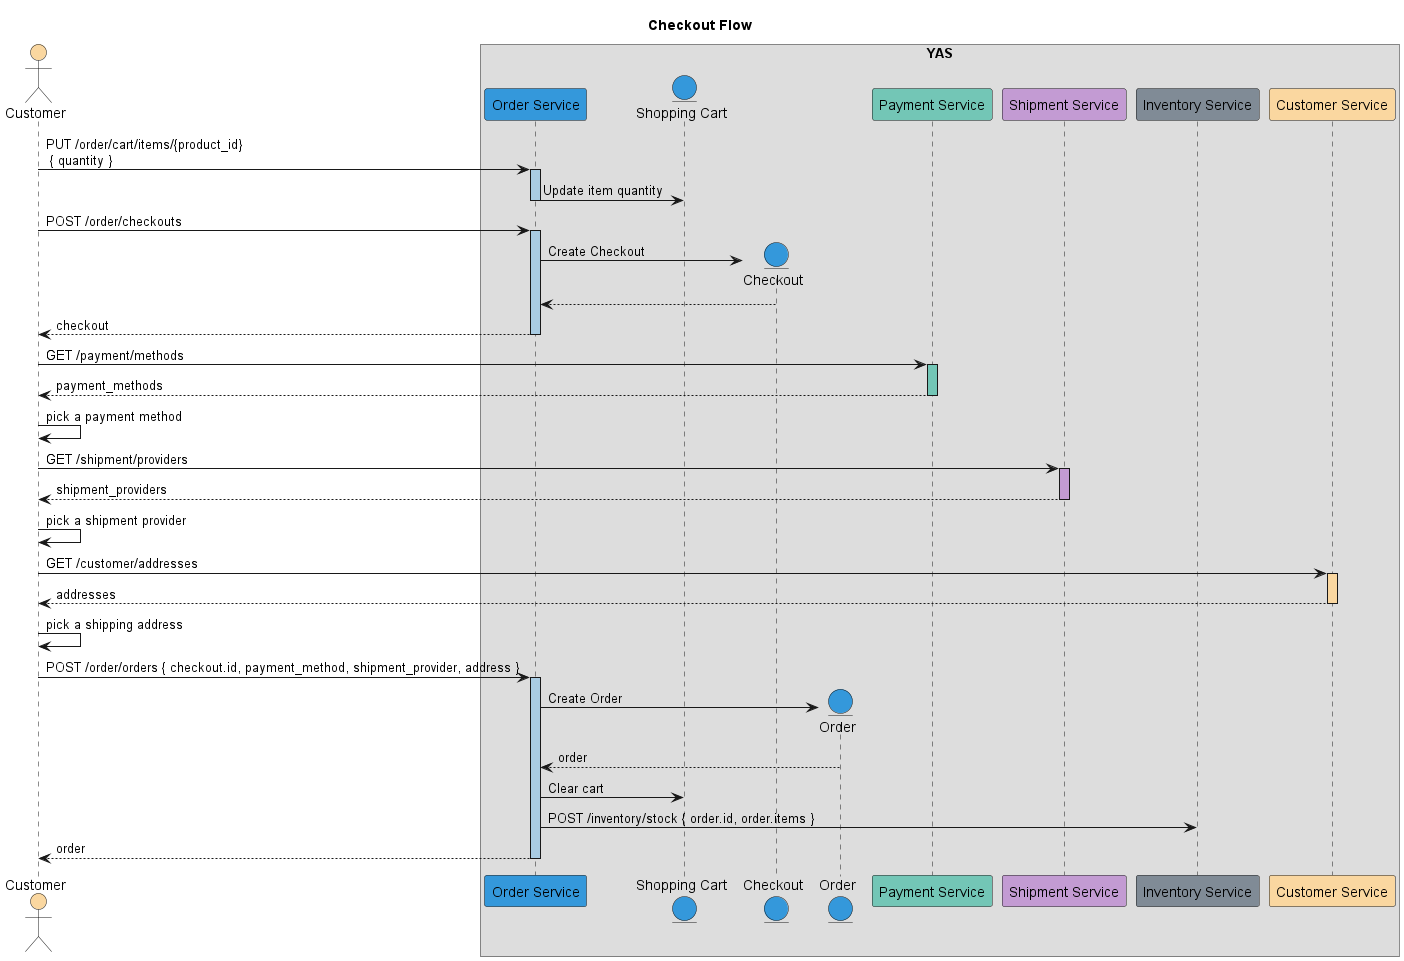

The diagram above was rendered by PlantUML. Its source (embedded in the PNG):
@startuml Checkout Flow

title Checkout Flow

actor Customer as customer #fad7a0

box YAS 
    participant "Order Service" as order_service #3498db
    entity "Shopping Cart" as shopping_cart #3498db
    entity "Checkout" as checkout #3498db
    entity "Order" as order #3498db
    participant "Payment Service" as payment_service #73c6b6
    participant "Shipment Service" as shipment_service #c39bd3
    participant "Inventory Service" as inventory_service #808b96
    participant "Customer Service" as customer_service #fad7a0
end box 

customer -> order_service: PUT /order/cart/items/{product_id} \n { quantity }
activate order_service #a9cce3
  order_service -> shopping_cart: Update item quantity
deactivate order_service

customer -> order_service: POST /order/checkouts
activate order_service #a9cce3
  order_service -> checkout **: Create Checkout
  order_service <-- checkout
  customer <-- order_service: checkout
deactivate order_service

customer -> payment_service: GET /payment/methods
activate payment_service #73c6b6
  customer <-- payment_service: payment_methods
deactivate payment_service

customer -> customer: pick a payment method

customer -> shipment_service: GET /shipment/providers
activate shipment_service #c39bd3
  customer <-- shipment_service: shipment_providers
deactivate shipment_service
customer -> customer: pick a shipment provider

customer -> customer_service: GET /customer/addresses
activate customer_service #fad7a0
  customer <-- customer_service: addresses
deactivate customer_service
customer -> customer: pick a shipping address

customer -> order_service: POST /order/orders { checkout.id, payment_method, shipment_provider, address } 
activate order_service #a9cce3
  order_service -> order **: Create Order
  order_service <-- order: order
  order_service -> shopping_cart: Clear cart
  order_service -> inventory_service: POST /inventory/stock { order.id, order.items }
  customer <-- order_service: order
deactivate order_service

@enduml